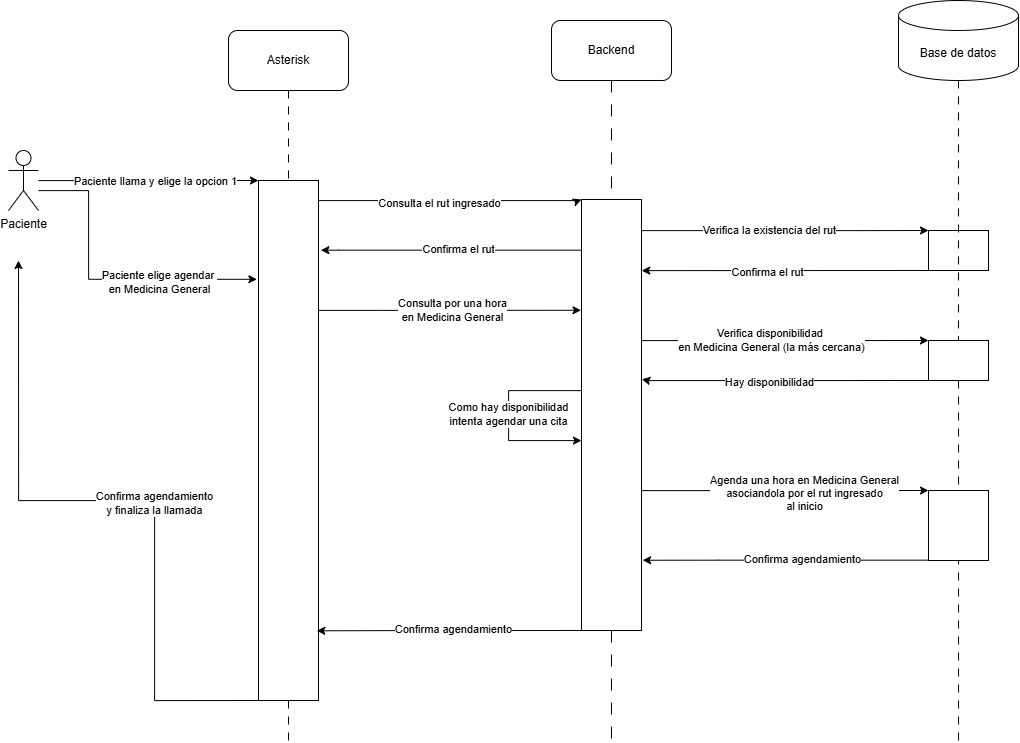

The diagram above was exported from draw.io. Its source (the exported page's mxGraphModel, read from the mxfile embedded in the PNG):
<mxGraphModel dx="2233" dy="1111" grid="1" gridSize="10" guides="1" tooltips="1" connect="1" arrows="1" fold="1" page="1" pageScale="1" pageWidth="1169" pageHeight="827" math="0" shadow="0">
  <root>
    <mxCell id="0" />
    <mxCell id="1" parent="0" />
    <mxCell id="2" edge="1" parent="1" source="6" style="edgeStyle=orthogonalEdgeStyle;rounded=0;orthogonalLoop=1;jettySize=auto;html=1;entryX=0;entryY=0;entryDx=0;entryDy=0;" target="20">
      <mxGeometry relative="1" as="geometry">
        <Array as="points">
          <mxPoint x="1300" y="200" />
          <mxPoint x="1300" y="200" />
        </Array>
      </mxGeometry>
    </mxCell>
    <mxCell id="3" connectable="0" parent="2" style="edgeLabel;html=1;align=center;verticalAlign=middle;resizable=0;points=[];" value="Paciente llama y elige la opcion 1" vertex="1">
      <mxGeometry relative="1" x="0.05" as="geometry">
        <mxPoint as="offset" />
      </mxGeometry>
    </mxCell>
    <mxCell id="4" edge="1" parent="1" source="6" style="edgeStyle=orthogonalEdgeStyle;rounded=0;orthogonalLoop=1;jettySize=auto;html=1;entryX=-0.027;entryY=0.19;entryDx=0;entryDy=0;entryPerimeter=0;" target="20">
      <mxGeometry relative="1" as="geometry">
        <Array as="points">
          <mxPoint x="1290" y="210" />
          <mxPoint x="1290" y="299" />
        </Array>
        <mxPoint x="1450" y="298" as="targetPoint" />
      </mxGeometry>
    </mxCell>
    <mxCell id="5" connectable="0" parent="4" style="edgeLabel;html=1;align=center;verticalAlign=middle;resizable=0;points=[];" value="Paciente elige agendar&amp;nbsp;&lt;div&gt;en Medicina General&lt;/div&gt;" vertex="1">
      <mxGeometry relative="1" x="0.4766" as="geometry">
        <mxPoint x="-18" y="2" as="offset" />
      </mxGeometry>
    </mxCell>
    <mxCell id="6" parent="1" style="shape=umlActor;verticalLabelPosition=bottom;verticalAlign=top;html=1;outlineConnect=0;" value="Paciente" vertex="1">
      <mxGeometry height="60" width="30" x="1210" y="170" as="geometry" />
    </mxCell>
    <mxCell id="7" edge="1" parent="1" source="37" style="edgeStyle=orthogonalEdgeStyle;rounded=0;orthogonalLoop=1;jettySize=auto;html=1;endArrow=none;endFill=0;dashed=1;dashPattern=8 8;">
      <mxGeometry relative="1" as="geometry">
        <mxPoint x="2160" y="760" as="targetPoint" />
      </mxGeometry>
    </mxCell>
    <mxCell id="8" parent="1" style="shape=cylinder3;whiteSpace=wrap;html=1;boundedLbl=1;backgroundOutline=1;size=15;" value="Base de datos" vertex="1">
      <mxGeometry height="80" width="120" x="2100" y="20" as="geometry" />
    </mxCell>
    <mxCell id="9" edge="1" parent="1" source="20" style="edgeStyle=orthogonalEdgeStyle;rounded=0;orthogonalLoop=1;jettySize=auto;html=1;exitX=0.5;exitY=1;exitDx=0;exitDy=0;dashed=1;dashPattern=8 8;endArrow=none;endFill=0;">
      <mxGeometry relative="1" as="geometry">
        <mxPoint x="1490" y="760" as="targetPoint" />
      </mxGeometry>
    </mxCell>
    <mxCell id="10" parent="1" style="rounded=1;whiteSpace=wrap;html=1;" value="Asterisk" vertex="1">
      <mxGeometry height="60" width="120" x="1430" y="50" as="geometry" />
    </mxCell>
    <mxCell id="11" edge="1" parent="1" source="35" style="edgeStyle=orthogonalEdgeStyle;rounded=0;orthogonalLoop=1;jettySize=auto;html=1;endArrow=none;endFill=0;dashed=1;dashPattern=12 12;">
      <mxGeometry relative="1" as="geometry">
        <mxPoint x="1813" y="760" as="targetPoint" />
      </mxGeometry>
    </mxCell>
    <mxCell id="12" parent="1" style="rounded=1;whiteSpace=wrap;html=1;" value="Backend" vertex="1">
      <mxGeometry height="60" width="120" x="1753" y="40" as="geometry" />
    </mxCell>
    <mxCell id="13" edge="1" parent="1" source="10" style="edgeStyle=orthogonalEdgeStyle;rounded=0;orthogonalLoop=1;jettySize=auto;html=1;exitX=0.5;exitY=1;exitDx=0;exitDy=0;dashed=1;dashPattern=8 8;endArrow=none;endFill=0;" target="20" value="">
      <mxGeometry relative="1" as="geometry">
        <mxPoint x="1490" y="110" as="sourcePoint" />
        <mxPoint x="1490" y="760" as="targetPoint" />
      </mxGeometry>
    </mxCell>
    <mxCell id="14" edge="1" parent="1" source="20" style="edgeStyle=orthogonalEdgeStyle;rounded=0;orthogonalLoop=1;jettySize=auto;html=1;entryX=0;entryY=0;entryDx=0;entryDy=0;" target="35">
      <mxGeometry relative="1" as="geometry">
        <Array as="points">
          <mxPoint x="1780" y="220" />
          <mxPoint x="1780" y="219" />
        </Array>
      </mxGeometry>
    </mxCell>
    <mxCell id="15" connectable="0" parent="14" style="edgeLabel;html=1;align=center;verticalAlign=middle;resizable=0;points=[];" value="Consulta el rut ingresado" vertex="1">
      <mxGeometry relative="1" x="-0.0894" y="-2" as="geometry">
        <mxPoint as="offset" />
      </mxGeometry>
    </mxCell>
    <mxCell id="16" edge="1" parent="1" source="20" style="edgeStyle=orthogonalEdgeStyle;rounded=0;orthogonalLoop=1;jettySize=auto;html=1;entryX=-0.009;entryY=0.257;entryDx=0;entryDy=0;entryPerimeter=0;" target="35">
      <mxGeometry relative="1" as="geometry">
        <Array as="points">
          <mxPoint x="1580" y="330" />
        </Array>
        <mxPoint x="1780" y="330" as="targetPoint" />
      </mxGeometry>
    </mxCell>
    <mxCell id="17" connectable="0" parent="16" style="edgeLabel;html=1;align=center;verticalAlign=middle;resizable=0;points=[];" value="Consulta por una hora&lt;div&gt;en Medicina General&lt;/div&gt;" vertex="1">
      <mxGeometry relative="1" x="0.0175" y="1" as="geometry">
        <mxPoint as="offset" />
      </mxGeometry>
    </mxCell>
    <mxCell id="18" edge="1" parent="1" source="20" style="edgeStyle=orthogonalEdgeStyle;rounded=0;orthogonalLoop=1;jettySize=auto;html=1;exitX=0;exitY=1;exitDx=0;exitDy=0;">
      <mxGeometry relative="1" as="geometry">
        <Array as="points">
          <mxPoint x="1356" y="720" />
          <mxPoint x="1356" y="520" />
        </Array>
        <mxPoint x="1220" y="280" as="targetPoint" />
      </mxGeometry>
    </mxCell>
    <mxCell id="19" connectable="0" parent="18" style="edgeLabel;html=1;align=center;verticalAlign=middle;resizable=0;points=[];" value="Confirma agendamiento&lt;div&gt;y finaliza la llamada&lt;/div&gt;" vertex="1">
      <mxGeometry relative="1" x="-0.1122" y="1" as="geometry">
        <mxPoint as="offset" />
      </mxGeometry>
    </mxCell>
    <mxCell id="20" parent="1" style="rounded=0;whiteSpace=wrap;html=1;" value="" vertex="1">
      <mxGeometry height="520" width="60" x="1460" y="200" as="geometry" />
    </mxCell>
    <mxCell id="21" edge="1" parent="1" source="35" style="edgeStyle=orthogonalEdgeStyle;rounded=0;orthogonalLoop=1;jettySize=auto;html=1;entryX=0;entryY=0;entryDx=0;entryDy=0;" target="25">
      <mxGeometry relative="1" as="geometry">
        <Array as="points">
          <mxPoint x="2060" y="250" />
          <mxPoint x="2060" y="250" />
        </Array>
      </mxGeometry>
    </mxCell>
    <mxCell id="22" connectable="0" parent="21" style="edgeLabel;html=1;align=center;verticalAlign=middle;resizable=0;points=[];" value="Verifica la existencia del rut" vertex="1">
      <mxGeometry relative="1" x="-0.1145" y="1" as="geometry">
        <mxPoint as="offset" />
      </mxGeometry>
    </mxCell>
    <mxCell id="23" edge="1" parent="1" source="25" style="edgeStyle=orthogonalEdgeStyle;rounded=0;orthogonalLoop=1;jettySize=auto;html=1;exitX=0;exitY=1;exitDx=0;exitDy=0;entryX=1.005;entryY=0.167;entryDx=0;entryDy=0;entryPerimeter=0;" target="35">
      <mxGeometry relative="1" as="geometry">
        <Array as="points">
          <mxPoint x="1843" y="290" />
        </Array>
        <mxPoint x="1860" y="290" as="targetPoint" />
      </mxGeometry>
    </mxCell>
    <mxCell id="24" connectable="0" parent="23" style="edgeLabel;html=1;align=center;verticalAlign=middle;resizable=0;points=[];" value="Confirma el rut" vertex="1">
      <mxGeometry relative="1" x="0.1332" y="1" as="geometry">
        <mxPoint as="offset" />
      </mxGeometry>
    </mxCell>
    <mxCell id="25" parent="1" style="rounded=0;whiteSpace=wrap;html=1;" value="" vertex="1">
      <mxGeometry height="40" width="60" x="2130" y="250" as="geometry" />
    </mxCell>
    <mxCell id="26" edge="1" parent="1" source="12" style="edgeStyle=orthogonalEdgeStyle;rounded=0;orthogonalLoop=1;jettySize=auto;html=1;endArrow=none;endFill=0;dashed=1;dashPattern=12 12;" target="35" value="">
      <mxGeometry relative="1" as="geometry">
        <mxPoint x="1813" y="100" as="sourcePoint" />
        <mxPoint x="1813" y="760" as="targetPoint" />
      </mxGeometry>
    </mxCell>
    <mxCell id="27" edge="1" parent="1" source="35" style="edgeStyle=orthogonalEdgeStyle;rounded=0;orthogonalLoop=1;jettySize=auto;html=1;entryX=1.04;entryY=0.134;entryDx=0;entryDy=0;entryPerimeter=0;" target="20">
      <mxGeometry relative="1" as="geometry">
        <Array as="points">
          <mxPoint x="1540" y="270" />
        </Array>
        <mxPoint x="1530" y="270" as="targetPoint" />
      </mxGeometry>
    </mxCell>
    <mxCell id="28" connectable="0" parent="27" style="edgeLabel;html=1;align=center;verticalAlign=middle;resizable=0;points=[];" value="Confirma el rut" vertex="1">
      <mxGeometry relative="1" x="-0.0396" y="-2" as="geometry">
        <mxPoint as="offset" />
      </mxGeometry>
    </mxCell>
    <mxCell id="29" edge="1" parent="1" source="35" style="edgeStyle=orthogonalEdgeStyle;rounded=0;orthogonalLoop=1;jettySize=auto;html=1;entryX=0;entryY=0;entryDx=0;entryDy=0;" target="37">
      <mxGeometry relative="1" as="geometry">
        <Array as="points">
          <mxPoint x="1980" y="360" />
          <mxPoint x="1980" y="360" />
        </Array>
        <mxPoint x="2140" y="360" as="targetPoint" />
      </mxGeometry>
    </mxCell>
    <mxCell id="30" connectable="0" parent="29" style="edgeLabel;html=1;align=center;verticalAlign=middle;resizable=0;points=[];" value="Verifica disponibilidad&amp;nbsp;&lt;div&gt;en Medicina General (la más cercana)&lt;/div&gt;" vertex="1">
      <mxGeometry relative="1" x="-0.1019" y="1" as="geometry">
        <mxPoint as="offset" />
      </mxGeometry>
    </mxCell>
    <mxCell id="31" edge="1" parent="1" source="35" style="edgeStyle=orthogonalEdgeStyle;rounded=0;orthogonalLoop=1;jettySize=auto;html=1;" target="35">
      <mxGeometry relative="1" as="geometry">
        <Array as="points">
          <mxPoint x="1710" y="410" />
          <mxPoint x="1710" y="460" />
        </Array>
        <mxPoint x="1780" y="430" as="targetPoint" />
      </mxGeometry>
    </mxCell>
    <mxCell id="32" connectable="0" parent="31" style="edgeLabel;html=1;align=center;verticalAlign=middle;resizable=0;points=[];" value="Como hay disponibilidad&lt;div&gt;intenta agendar una cita&lt;/div&gt;" vertex="1">
      <mxGeometry relative="1" x="-0.0201" y="-1" as="geometry">
        <mxPoint as="offset" />
      </mxGeometry>
    </mxCell>
    <mxCell id="33" edge="1" parent="1" source="35" style="edgeStyle=orthogonalEdgeStyle;rounded=0;orthogonalLoop=1;jettySize=auto;html=1;">
      <mxGeometry relative="1" as="geometry">
        <Array as="points">
          <mxPoint x="2060" y="510" />
          <mxPoint x="2060" y="510" />
        </Array>
        <mxPoint x="2130" y="510" as="targetPoint" />
      </mxGeometry>
    </mxCell>
    <mxCell id="34" connectable="0" parent="33" style="edgeLabel;html=1;align=center;verticalAlign=middle;resizable=0;points=[];" value="Agenda una hora en Medicina General&lt;div&gt;asociandola por el rut ingresado&lt;/div&gt;&lt;div&gt;al inicio&lt;/div&gt;" vertex="1">
      <mxGeometry relative="1" x="0.1339" y="-2" as="geometry">
        <mxPoint as="offset" />
      </mxGeometry>
    </mxCell>
    <mxCell id="35" parent="1" style="rounded=0;whiteSpace=wrap;html=1;" value="" vertex="1">
      <mxGeometry height="431" width="60" x="1783" y="219" as="geometry" />
    </mxCell>
    <mxCell id="36" edge="1" parent="1" source="8" style="edgeStyle=orthogonalEdgeStyle;rounded=0;orthogonalLoop=1;jettySize=auto;html=1;endArrow=none;endFill=0;dashed=1;dashPattern=8 8;" target="37" value="">
      <mxGeometry relative="1" as="geometry">
        <mxPoint x="2160" y="100" as="sourcePoint" />
        <mxPoint x="2160" y="760" as="targetPoint" />
      </mxGeometry>
    </mxCell>
    <mxCell id="37" parent="1" style="rounded=0;whiteSpace=wrap;html=1;" value="" vertex="1">
      <mxGeometry height="40" width="60" x="2130" y="360" as="geometry" />
    </mxCell>
    <mxCell id="38" edge="1" parent="1" source="37" style="edgeStyle=orthogonalEdgeStyle;rounded=0;orthogonalLoop=1;jettySize=auto;html=1;entryX=1.005;entryY=0.417;entryDx=0;entryDy=0;entryPerimeter=0;" target="35">
      <mxGeometry relative="1" as="geometry">
        <Array as="points">
          <mxPoint x="1850" y="400" />
          <mxPoint x="1850" y="399" />
        </Array>
        <mxPoint x="1850" y="400" as="targetPoint" />
      </mxGeometry>
    </mxCell>
    <mxCell id="39" connectable="0" parent="38" style="edgeLabel;html=1;align=center;verticalAlign=middle;resizable=0;points=[];" value="Hay disponibilidad" vertex="1">
      <mxGeometry relative="1" x="0.1144" y="1" as="geometry">
        <mxPoint as="offset" />
      </mxGeometry>
    </mxCell>
    <mxCell id="40" parent="1" style="rounded=0;whiteSpace=wrap;html=1;" value="" vertex="1">
      <mxGeometry height="70" width="60" x="2130" y="510" as="geometry" />
    </mxCell>
    <mxCell id="41" edge="1" parent="1" source="40" style="edgeStyle=orthogonalEdgeStyle;rounded=0;orthogonalLoop=1;jettySize=auto;html=1;entryX=1.019;entryY=0.837;entryDx=0;entryDy=0;entryPerimeter=0;" target="35">
      <mxGeometry relative="1" as="geometry">
        <Array as="points">
          <mxPoint x="1920" y="580" />
        </Array>
        <mxPoint x="1850" y="580" as="targetPoint" />
      </mxGeometry>
    </mxCell>
    <mxCell id="42" connectable="0" parent="41" style="edgeLabel;html=1;align=center;verticalAlign=middle;resizable=0;points=[];" value="Confirma agendamiento" vertex="1">
      <mxGeometry relative="1" x="-0.1063" y="-2" as="geometry">
        <mxPoint as="offset" />
      </mxGeometry>
    </mxCell>
    <mxCell id="43" edge="1" parent="1" source="35" style="edgeStyle=orthogonalEdgeStyle;rounded=0;orthogonalLoop=1;jettySize=auto;html=1;entryX=0.972;entryY=0.866;entryDx=0;entryDy=0;entryPerimeter=0;exitX=0;exitY=1;exitDx=0;exitDy=0;" target="20">
      <mxGeometry relative="1" as="geometry">
        <Array as="points">
          <mxPoint x="1590" y="650" />
        </Array>
        <mxPoint x="1530" y="650" as="targetPoint" />
      </mxGeometry>
    </mxCell>
    <mxCell id="44" connectable="0" parent="43" style="edgeLabel;html=1;align=center;verticalAlign=middle;resizable=0;points=[];" value="Confirma agendamiento" vertex="1">
      <mxGeometry relative="1" x="-0.0185" y="-2" as="geometry">
        <mxPoint as="offset" />
      </mxGeometry>
    </mxCell>
  </root>
</mxGraphModel>